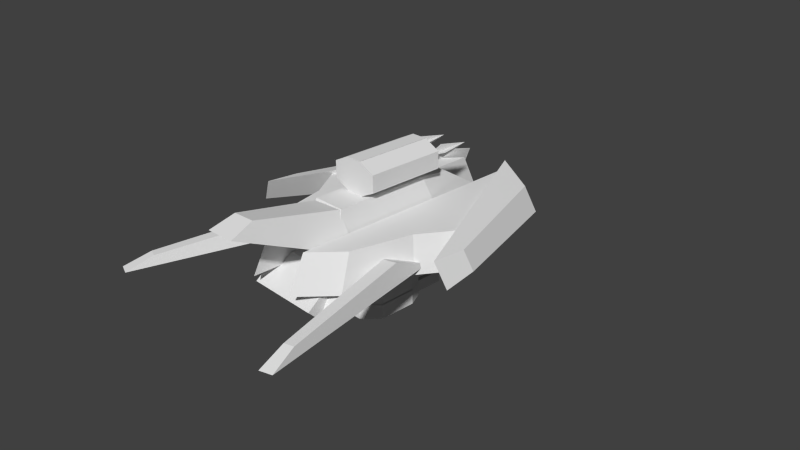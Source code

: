 # Source: demr.blend  (saved by Blender 2.63.0; exported with 4.5.12 LTS)
import bpy
from mathutils import Matrix  # noqa: F401  (used for matrix-valued properties, if any)

bpy.ops.wm.read_factory_settings(use_empty=True)
scene = bpy.context.scene
scene.name = 'Scene'

# ---- collections
col_collection_1 = bpy.data.collections.new('Collection 1'); scene.collection.children.link(col_collection_1)
col_collection_2 = bpy.data.collections.new('Collection 2'); scene.collection.children.link(col_collection_2)
col_collection_3 = bpy.data.collections.new('Collection 3'); scene.collection.children.link(col_collection_3)
col_collection_4 = bpy.data.collections.new('Collection 4'); scene.collection.children.link(col_collection_4)
col_collection_5 = bpy.data.collections.new('Collection 5'); scene.collection.children.link(col_collection_5)
col_collection_6 = bpy.data.collections.new('Collection 6'); scene.collection.children.link(col_collection_6)
col_collection_11 = bpy.data.collections.new('Collection 11'); scene.collection.children.link(col_collection_11)
col_collection_13 = bpy.data.collections.new('Collection 13'); scene.collection.children.link(col_collection_13)

# ---- world
world_world = bpy.data.worlds.new('World'); scene.world = world_world
world_world.color = (0.05088, 0.05088, 0.05088)
world_world.use_sun_shadow = False
world_world.sun_shadow_jitter_overblur = 0.0
world_world.cycles.sampling_method = 'MANUAL'
world_world.cycles.sample_map_resolution = 256

# ---- cameras
cam_camera = bpy.data.cameras.new('Camera')
cam_camera.clip_end = 100.0
cam_camera.lens = 35.0
cam_camera.sensor_width = 32.0
cam_camera.sensor_height = 18.0
cam_camera.ortho_scale = 7.314
cam_camera.dof.focus_distance = 0.0
cam_camera.dof.aperture_fstop = 128.0

# ---- meshes
me_g2_003 = bpy.data.meshes.new('g2.003')
me_g2_003.from_pydata([(-12.84, 2.748, -44.84), (-21.75, 6.676, -38.2), (-33.61, 8.12, -0.7625), (-34.29, 7.255, 8.582), (-31.05, 13.74, 9.532), (-6.483, 15.48, -42.98), (-31.13, 13.08, -0.03661), (-18.45, 13.29, -37.23)], [], [(7, 6, 4, 5), (0, 3, 2, 1), (2, 3, 4, 6), (6, 7, 1, 2), (7, 5, 0, 1), (3, 0, 5, 4)])
_uv = me_g2_003.uv_layers.new(name='UVMap')
_uv.uv.foreach_set('vector', [0.1271, 0.0907, 0.1324, 0.3552, 0.1762, 0.4131, 0.187, 0.02276, 0.00574, -0.003443, 0.00406, 0.5789, 0.08825, 0.3517, 0.07209, 0.09516, 0.09161, 0.3601, 0.09503, 0.4249, 0.1455, 0.423, 0.1301, 0.3586, 0.1301, 0.3586, 0.1267, 0.08735, 0.07526, 0.08928, 0.09161, 0.3601, 0.1267, 0.08735, 0.1685, 0.004413, 0.06946, 0.008131, 0.07526, 0.08928, 0.5123, 0.694, 0.5481, 0.4056, 0.4762, 0.3981, 0.4741, 0.6901])
me_g2_003.use_remesh_preserve_volume = False
me_g2_003.use_remesh_preserve_attributes = False
me_g2_003.use_mirror_vertex_groups = False
me_g2_003.update()
me_g2 = bpy.data.meshes.new('g2')
me_g2.from_pydata([(12.84, 2.748, -44.84), (21.75, 6.676, -38.2), (33.61, 8.12, -0.7625), (34.29, 7.255, 8.582), (31.05, 13.74, 9.532), (6.483, 15.48, -42.98), (31.13, 13.08, -0.03661), (18.45, 13.29, -37.23)], [], [(7, 5, 4, 6), (0, 1, 2, 3), (2, 6, 4, 3), (6, 2, 1, 7), (7, 1, 0, 5), (3, 4, 5, 0)])
_uv = me_g2.uv_layers.new(name='UVMap')
_uv.uv.foreach_set('vector', [0.1271, 0.0907, 0.187, 0.02276, 0.1762, 0.4131, 0.1324, 0.3552, 0.00574, -0.003443, 0.07209, 0.09516, 0.08825, 0.3517, 0.00406, 0.5789, 0.09161, 0.3601, 0.1301, 0.3586, 0.1455, 0.423, 0.09503, 0.4249, 0.1301, 0.3586, 0.09161, 0.3601, 0.07526, 0.08928, 0.1267, 0.08735, 0.1267, 0.08735, 0.07526, 0.08928, 0.06946, 0.008131, 0.1685, 0.004413, 0.5123, 0.694, 0.4741, 0.6901, 0.4762, 0.3981, 0.5481, 0.4056])
me_g2.use_remesh_preserve_volume = False
me_g2.use_remesh_preserve_attributes = False
me_g2.use_mirror_vertex_groups = False
me_g2.update()
me_flare2 = bpy.data.meshes.new('flare2')
me_flare2.from_pydata([(3.743, 23.76, -15.8), (5.505, 23.76, -20.34), (3.746, 23.76, -15.81), (2.016, 23.76, -20.3), (3.76, 23.76, -29.49), (3.756, 21.65, -20.61), (3.757, 25.63, -20.48)], [], [(1, 4, 3), (1, 3, 2), (2, 4, 5), (4, 2, 6)])
_uv = me_flare2.uv_layers.new(name='UVMap')
_uv.uv.foreach_set('vector', [0.0, 0.0, 0.0, 0.0, 0.0, 0.0, 0.0, 0.0, 0.0, 0.0, 0.0, 0.0, 0.0, 0.0, 0.0, 0.0, 0.0, 0.0, 0.0, 0.0, 0.0, 0.0, 0.0, 0.0])
me_flare2.use_remesh_preserve_volume = False
me_flare2.use_remesh_preserve_attributes = False
me_flare2.use_mirror_vertex_groups = False
me_flare2.update()
me_flare1 = bpy.data.meshes.new('flare1')
me_flare1.from_pydata([(-5.505, 23.82, -20.34), (-3.76, 23.82, -29.49), (-2.016, 23.82, -20.3), (-3.746, 23.82, -15.81), (-3.756, 21.71, -20.61), (-3.757, 25.69, -20.48), (-3.743, 23.82, -15.8)], [], [(0, 3, 2), (0, 2, 1), (3, 4, 1), (1, 5, 3)])
_uv = me_flare1.uv_layers.new(name='UVMap')
_uv.uv.foreach_set('vector', [0.0, 0.0, 0.0, 0.0, 0.0, 0.0, 0.0, 0.0, 0.0, 0.0, 0.0, 0.0, 0.0, 0.0, 0.0, 0.0, 0.0, 0.0, 0.0, 0.0, 0.0, 0.0, 0.0, 0.0])
me_flare1.use_remesh_preserve_volume = False
me_flare1.use_remesh_preserve_attributes = False
me_flare1.use_mirror_vertex_groups = False
me_flare1.update()
me_landgun = bpy.data.meshes.new('landgun')
me_landgun.from_pydata([(9.827, -0.69, 28.98), (-10.78, -0.69, 28.98), (9.827, -3.91, 25.76), (9.827, 2.53, -41.86), (9.827, -3.91, -25.76), (14.98, 2.53, -20.61), (-10.78, 5.75, -28.98), (9.827, 5.75, -28.98), (-10.78, 2.53, -41.86), (14.98, 2.53, 20.61), (9.827, 5.75, 20.61), (-10.78, -3.91, 25.76), (-10.78, 5.75, 20.61), (-10.78, -3.91, -25.76), (-15.85, 2.53, -20.61), (-15.85, 2.53, 20.61)], [], [(11, 2, 0, 1), (10, 7, 6, 12), (4, 13, 8, 3), (4, 2, 11, 13), (1, 0, 10, 12), (9, 5, 7, 10), (5, 9, 2, 4), (5, 4, 3), (5, 3, 7), (2, 9, 10, 0), (3, 8, 6, 7), (15, 12, 6, 14), (14, 13, 11, 15), (14, 8, 13), (14, 6, 8), (11, 1, 12, 15)])
_uv = me_landgun.uv_layers.new(name='UVMap')
_uv.uv.foreach_set('vector', [0.8782, 0.1502, 0.8782, 0.276, 0.8504, 0.276, 0.8504, 0.1502, 0.7859, 0.276, 0.4832, 0.276, 0.4832, 0.1502, 0.7859, 0.1502, 0.2962, 0.276, 0.2962, 0.1502, 0.4021, 0.1502, 0.4021, 0.276, 0.4838, 0.1502, 0.7843, 0.1502, 0.7843, 0.2762, 0.4838, 0.2762, 0.8504, 0.1502, 0.8504, 0.276, 0.7859, 0.276, 0.7859, 0.1502, 0.5225, 0.9933, 0.5225, 0.6184, 0.5778, 0.5423, 0.5778, 0.9933, 0.6051, 0.2829, 0.2873, 0.28, 0.247, 0.3432, 0.6442, 0.3468, 0.6051, 0.2829, 0.6442, 0.3468, 0.7719, 0.3072, 0.5225, 0.6184, 0.5593, 0.423, 0.5778, 0.5423, 0.247, 0.3432, 0.2873, 0.28, 0.2534, 0.2477, 0.2193, 0.3216, 0.4021, 0.276, 0.4021, 0.1502, 0.4832, 0.1502, 0.4832, 0.276, 0.5225, 0.9933, 0.5778, 0.9933, 0.5778, 0.5423, 0.5225, 0.6184, 0.6051, 0.2829, 0.6442, 0.3468, 0.247, 0.3432, 0.2873, 0.28, 0.6051, 0.2829, 0.7719, 0.3072, 0.6442, 0.3468, 0.5225, 0.6184, 0.5778, 0.5423, 0.5593, 0.423, 0.247, 0.3432, 0.2193, 0.3216, 0.2534, 0.2477, 0.2873, 0.28])
me_landgun.use_remesh_preserve_volume = False
me_landgun.use_remesh_preserve_attributes = False
me_landgun.use_mirror_vertex_groups = False
me_landgun.update()
me_f3 = bpy.data.meshes.new('f3')
me_f3.from_pydata([(8.177, 7.443, 12.05), (4.391, 18.89, 14.21), (2.506, 23.19, 36.91), (3.187, 20.7, 43.2), (-5.595, 20.22, 43.24), (-9.068, 6.485, 12.11), (-4.204, 22.82, 36.94), (-4.567, 18.39, 14.24)], [], [(7, 6, 2, 1), (7, 5, 4, 6), (2, 6, 4, 3), (0, 1, 2, 3), (3, 4, 5, 0), (7, 1, 0, 5)])
_uv = me_f3.uv_layers.new(name='UVMap')
_uv.uv.foreach_set('vector', [0.07951, 0.9174, 0.2313, 0.9208, 0.2313, 0.965, 0.07951, 0.9763, 0.2322, 0.9192, 0.2628, 0.8413, 0.0462, 0.8887, 0.08228, 0.9157, 0.2313, 0.965, 0.2313, 0.9208, 0.2758, 0.9106, 0.2758, 0.9684, 0.2631, 0.8427, 0.2337, 0.9182, 0.08395, 0.9158, 0.04751, 0.8898, 0.187, 0.8041, 0.187, 0.8505, 0.007749, 0.8723, 0.007749, 0.7811, 0.07951, 0.9174, 0.07951, 0.9763, 0.001839, 0.997, 0.001839, 0.8836])
me_f3.use_remesh_preserve_volume = False
me_f3.use_remesh_preserve_attributes = False
me_f3.use_mirror_vertex_groups = False
me_f3.update()
me_f2_002 = bpy.data.meshes.new('f2.002')
me_f2_002.from_pydata([(-19.33, 4.805, -0.641), (-20.62, 9.886, 11.16), (-28.44, 7.54, 46.44), (-30.42, 5.119, 53.4), (-27.19, 5.119, 54.45), (-12.98, 4.805, 1.423), (-25.97, 7.54, 47.24), (-17.32, 9.886, 12.23)], [], [(2, 3, 4, 6), (7, 6, 4, 5), (7, 5, 0, 1), (0, 3, 2, 1), (3, 0, 5, 4), (1, 2, 6, 7)])
_uv = me_f2_002.uv_layers.new(name='UVMap')
_uv.uv.foreach_set('vector', [0.8333, 0.01122, 0.9872, 0.001483, 0.994, 0.06985, 0.8385, 0.06346, 0.3923, 0.8647, 0.3912, 0.4941, 0.3326, 0.4214, 0.3326, 0.9977, 0.4368, 0.06849, 0.247, 0.102, 0.2356, 0.001483, 0.4308, 0.01626, 0.4707, 0.9977, 0.4707, 0.4186, 0.3923, 0.6334, 0.4109, 0.8727, 0.8694, 0.08035, 0.3635, 0.08016, 0.3708, 0.1458, 0.8729, 0.1458, 0.4308, 0.01626, 0.8333, 0.01122, 0.8385, 0.06346, 0.4368, 0.06849])
me_f2_002.use_remesh_preserve_volume = False
me_f2_002.use_remesh_preserve_attributes = False
me_f2_002.use_mirror_vertex_groups = False
me_f2_002.update()
me_f2 = bpy.data.meshes.new('f2')
me_f2.from_pydata([(19.33, 4.805, -0.641), (20.62, 9.886, 11.16), (28.44, 7.54, 46.44), (30.42, 5.119, 53.4), (27.19, 5.119, 54.45), (12.98, 4.805, 1.423), (25.97, 7.54, 47.24), (17.32, 9.886, 12.23)], [], [(2, 6, 4, 3), (7, 5, 4, 6), (7, 1, 0, 5), (0, 1, 2, 3), (3, 4, 5, 0), (1, 7, 6, 2)])
_uv = me_f2.uv_layers.new(name='UVMap')
_uv.uv.foreach_set('vector', [0.8333, 0.01122, 0.8385, 0.06346, 0.994, 0.06985, 0.9872, 0.001483, 0.3923, 0.8647, 0.3326, 0.9977, 0.3326, 0.4214, 0.3912, 0.4941, 0.4368, 0.06849, 0.4308, 0.01626, 0.2356, 0.001483, 0.247, 0.102, 0.4707, 0.9977, 0.4109, 0.8727, 0.3923, 0.6334, 0.4707, 0.4186, 0.8694, 0.08035, 0.8729, 0.1458, 0.3708, 0.1458, 0.3635, 0.08016, 0.4308, 0.01626, 0.4368, 0.06849, 0.8385, 0.06346, 0.8333, 0.01122])
me_f2.use_remesh_preserve_volume = False
me_f2.use_remesh_preserve_attributes = False
me_f2.use_mirror_vertex_groups = False
me_f2.update()
me_gun = bpy.data.meshes.new('gun')
me_gun.from_pydata([(6.821, 25.68, 5.555), (2.311, 18.75, 5.555), (6.821, 20.98, 5.555), (6.821, 25.68, -16.47), (2.293, 27.92, -16.47), (-6.773, 25.68, -16.47), (-6.773, 25.68, 5.555), (-2.263, 27.92, 5.555), (-2.263, 27.92, -16.47), (2.293, 27.92, 5.555), (2.311, 27.9, -16.47), (-2.244, 18.75, 5.555), (2.293, 18.77, -16.47), (-2.263, 18.77, -16.47), (2.293, 18.77, 5.555), (6.821, 20.98, -16.47), (2.311, 18.75, -16.47), (-6.773, 20.98, 5.555), (-2.263, 18.77, 5.555), (-6.773, 20.98, -16.47), (-2.244, 18.75, -16.47), (2.311, 27.9, 5.555)], [], [(17, 6, 5, 19), (15, 2, 1, 16), (8, 7, 9, 4), (16, 1, 11, 20), (2, 17, 18, 14), (17, 2, 0, 6), (0, 2, 15, 3), (9, 7, 6, 0), (21, 0, 3, 10), (18, 17, 19, 13), (5, 6, 7, 8), (3, 5, 8, 4), (5, 3, 15, 19), (12, 13, 19, 15)])
_uv = me_gun.uv_layers.new(name='UVMap')
_uv.uv.foreach_set('vector', [0.1131, 0.7713, 0.07651, 0.7713, 0.07651, 0.5998, 0.1131, 0.5998, 0.07651, 0.5998, 0.07651, 0.7713, 0.03731, 0.7713, 0.03731, 0.5998, 0.03731, 0.5998, 0.03731, 0.7713, 0.001833, 0.7713, 0.001833, 0.5998, 0.03731, 0.5998, 0.03731, 0.7713, 0.001833, 0.7713, 0.001833, 0.5998, 0.9081, 0.08286, 0.9081, 0.2383, 0.8828, 0.1867, 0.8828, 0.1346, 0.9081, 0.2383, 0.9081, 0.08286, 0.9619, 0.08286, 0.9619, 0.2383, 0.1131, 0.7713, 0.07651, 0.7713, 0.07651, 0.5998, 0.1131, 0.5998, 0.9874, 0.1346, 0.9874, 0.1867, 0.9619, 0.2383, 0.9619, 0.08286, 0.1523, 0.7713, 0.1131, 0.7713, 0.1131, 0.5998, 0.1523, 0.5998, 0.1523, 0.7713, 0.1131, 0.7713, 0.1131, 0.5998, 0.1523, 0.5998, 0.07651, 0.5998, 0.07651, 0.7713, 0.03731, 0.7713, 0.03731, 0.5998, 0.9619, 0.08286, 0.9619, 0.2383, 0.9874, 0.1867, 0.9874, 0.1346, 0.9619, 0.2383, 0.9619, 0.08286, 0.9081, 0.08286, 0.9081, 0.2383, 0.8828, 0.1346, 0.8828, 0.1867, 0.9081, 0.2383, 0.9081, 0.08286])
me_gun.use_remesh_preserve_volume = False
me_gun.use_remesh_preserve_attributes = False
me_gun.use_mirror_vertex_groups = False
me_gun.update()
me_chassis = bpy.data.meshes.new('chassis')
me_chassis.from_pydata([(-8.247, 23.28, 10.72), (-4.647, 18.89, 13.93), (-4.647, 18.89, 5.092), (8.247, 23.28, 10.72), (4.647, 18.89, 5.092), (-2.656, 9.649, -35.22), (4.647, 18.89, -13.13), (-6.639, 9.649, -16.34), (6.639, 9.649, -16.34), (-6.639, 9.649, 17.0), (4.647, 18.89, 13.78), (6.639, 13.17, 26.97), (6.639, 13.17, -40.89), (6.639, 3.356, -45.52), (6.639, 3.356, 31.6), (19.49, 13.17, -26.04), (21.24, 3.356, -28.65), (6.639, 13.17, -6.958), (24.17, 13.17, -6.958), (26.56, 3.356, -6.958), (6.639, 13.17, 2.939), (17.74, 13.17, 2.939), (19.25, 3.356, 4.289), (13.65, 13.17, 19.2), (14.61, 3.356, 22.77), (-4.647, 18.89, -13.13), (-2.988, 17.28, -23.17), (2.988, 17.28, -23.17), (2.656, 9.649, -35.22), (4.647, 18.89, 13.93), (8.653, 23.81, 16.34), (-8.653, 23.81, 16.34), (6.639, 9.649, 17.0), (-4.647, 18.89, 13.78), (-6.639, 13.17, 26.97), (-6.639, 13.17, -40.89), (-6.639, 3.356, -45.52), (-19.49, 13.17, -26.04), (-21.24, 3.356, -28.65), (-6.639, 13.17, -6.958), (-24.17, 13.17, -6.958), (-26.56, 3.356, -6.958), (-6.639, 13.17, 2.939), (-17.74, 13.17, 2.939), (-19.25, 3.356, 4.289), (-13.65, 13.17, 19.2), (7.311, 3.169, -44.32), (7.311, 3.169, -6.318), (7.311, 3.169, 4.767), (-7.311, 3.169, 31.69), (-7.311, 3.169, -44.32), (-7.311, 3.169, -6.318), (-7.311, 3.169, 4.767), (-15.03, 3.169, 22.98)], [], [(26, 5, 7, 25), (28, 5, 26, 27), (27, 6, 8, 28), (33, 9, 32, 10), (18, 19, 16, 15), (11, 12, 13, 14), (21, 22, 19, 18), (17, 18, 15, 12), (23, 24, 22, 21), (17, 20, 21, 18), (14, 24, 23, 11), (20, 11, 23, 21), (8, 6, 10, 32), (10, 6, 25, 33), (25, 6, 27, 26), (37, 35, 36, 38), (42, 43, 45, 34), (39, 40, 43, 42), (39, 35, 37, 40), (43, 40, 41, 44), (40, 37, 38, 41), (15, 16, 13, 12), (7, 9, 33, 25), (49, 34, 45, 53), (45, 43, 44, 53), (34, 49, 36, 35), (47, 46, 16, 19), (47, 19, 22, 48), (48, 22, 24, 14), (52, 49, 53, 44), (51, 52, 44, 41), (51, 41, 38, 50), (28, 8, 7, 5), (9, 7, 8, 32)])
_uv = me_chassis.uv_layers.new(name='UVMap')
_uv.uv.foreach_set('vector', [0.6469, 0.7066, 0.5969, 0.6229, 0.5902, 0.7545, 0.6548, 0.7765, 0.8542, 0.6029, 0.8799, 0.5252, 0.8471, 0.5152, 0.8251, 0.594, 0.6469, 0.7066, 0.6548, 0.7765, 0.5902, 0.7545, 0.5969, 0.6229, 0.8999, 0.3089, 0.9509, 0.3244, 0.9782, 0.274, 0.9053, 0.2519, 0.8229, 0.6457, 0.745, 0.6459, 0.7544, 0.4739, 0.8312, 0.4944, 0.6626, 0.9489, 0.6626, 0.409, 0.7407, 0.3722, 0.7407, 0.9857, 0.8348, 0.736, 0.7585, 0.7484, 0.745, 0.6459, 0.8229, 0.6457, 0.9908, 0.6917, 0.8373, 0.6917, 0.8783, 0.5246, 0.9908, 0.3947, 0.8435, 0.8649, 0.7684, 0.8949, 0.7585, 0.7484, 0.8348, 0.736, 0.9908, 0.6917, 0.9908, 0.7783, 0.8936, 0.7783, 0.8373, 0.6917, 0.7855, 0.9851, 0.7684, 0.8949, 0.8435, 0.8649, 0.8585, 0.9442, 0.9908, 0.7783, 0.9908, 0.9887, 0.9294, 0.9206, 0.8936, 0.7783, 0.5902, 0.7545, 0.6548, 0.7765, 0.6548, 0.9603, 0.5902, 0.9822, 0.9509, 0.3244, 0.8999, 0.3089, 0.855, 0.4566, 0.906, 0.4721, 0.855, 0.4566, 0.8471, 0.5152, 0.8799, 0.5252, 0.906, 0.4721, 0.8309, 0.4952, 0.8595, 0.3465, 0.7868, 0.3051, 0.7543, 0.4741, 0.9908, 0.7783, 0.8936, 0.7783, 0.9294, 0.9206, 0.9908, 0.9887, 0.9908, 0.6917, 0.8373, 0.6917, 0.8936, 0.7783, 0.9908, 0.7783, 0.9908, 0.6917, 0.9908, 0.3947, 0.8783, 0.5246, 0.8373, 0.6917, 0.8348, 0.736, 0.8229, 0.6457, 0.745, 0.6459, 0.7585, 0.7484, 0.8229, 0.6457, 0.8312, 0.4944, 0.7544, 0.4739, 0.745, 0.6459, 0.8309, 0.4952, 0.7543, 0.4741, 0.7868, 0.3051, 0.8595, 0.3465, 0.5902, 0.7545, 0.5902, 0.9822, 0.6548, 0.9603, 0.6548, 0.7765, 0.7855, 0.9851, 0.8585, 0.9442, 0.8435, 0.8649, 0.7684, 0.8949, 0.8435, 0.8649, 0.8348, 0.736, 0.7585, 0.7484, 0.7684, 0.8949, 0.6626, 0.9489, 0.7407, 0.9857, 0.7407, 0.3722, 0.6626, 0.409, 0.9908, 0.6917, 0.9908, 0.3947, 0.8783, 0.5246, 0.8373, 0.6917, 0.9908, 0.6917, 0.8373, 0.6917, 0.8936, 0.7783, 0.9908, 0.7783, 0.9908, 0.7783, 0.8936, 0.7783, 0.9294, 0.9206, 0.9908, 0.9887, 0.9908, 0.7783, 0.9908, 0.9887, 0.9294, 0.9206, 0.8936, 0.7783, 0.9908, 0.6917, 0.9908, 0.7783, 0.8936, 0.7783, 0.8373, 0.6917, 0.9908, 0.6917, 0.8373, 0.6917, 0.8783, 0.5246, 0.9908, 0.3947, 0.1954, 0.8244, 0.1785, 0.7445, 0.2347, 0.7445, 0.2179, 0.8244, 0.2347, 0.6034, 0.2347, 0.7445, 0.1785, 0.7445, 0.1785, 0.6034])
me_chassis.use_remesh_preserve_volume = False
me_chassis.use_remesh_preserve_attributes = False
me_chassis.use_mirror_vertex_groups = False
me_chassis.update()
me_turret_001 = bpy.data.meshes.new('turret.001')
me_turret_001.from_pydata([(-8.834, -8.013, -8.357), (-8.834, -12.29, -8.357), (7.879, -8.013, -8.357), (9.969, -8.013, -4.178), (9.969, -8.013, 6.267), (5.79, -8.013, 10.45), (5.79, -12.29, 10.45), (-10.92, -8.013, -4.178), (9.969, -12.29, -4.178), (9.969, -12.29, 6.267), (-10.92, -12.29, 6.267), (-10.92, -12.29, -4.178), (7.879, -12.29, -8.357), (-6.745, -12.29, 10.45), (-6.745, -8.013, 10.45), (-10.92, -8.013, 6.267)], [], [(14, 13, 6, 5), (12, 1, 0, 2), (1, 12, 8, 11), (0, 1, 11, 7), (2, 3, 8, 12), (4, 9, 8, 3), (6, 9, 4, 5), (10, 9, 6, 13), (15, 7, 11, 10), (11, 8, 9, 10), (13, 14, 15, 10), (0, 7, 3, 2), (15, 14, 5, 4), (7, 15, 4, 3)])
_uv = me_turret_001.uv_layers.new(name='UVMap')
_uv.uv.foreach_set('vector', [0.2339, 0.3921, 0.2339, 0.3551, 0.3426, 0.3551, 0.3426, 0.3921, 0.5249, 0.3551, 0.6698, 0.3551, 0.6698, 0.3921, 0.5249, 0.3921, 0.07101, 0.4358, 0.2102, 0.4358, 0.2276, 0.4706, 0.05361, 0.4706, 0.5249, 0.3921, 0.5249, 0.3551, 0.4844, 0.3551, 0.4844, 0.3921, 0.5249, 0.3921, 0.4844, 0.3921, 0.4844, 0.3551, 0.5249, 0.3551, 0.3939, 0.3921, 0.3939, 0.3551, 0.4844, 0.3551, 0.4844, 0.3921, 0.3426, 0.3551, 0.3939, 0.3551, 0.3939, 0.3921, 0.3426, 0.3921, 0.05361, 0.5576, 0.2276, 0.5576, 0.1928, 0.5924, 0.08842, 0.5924, 0.3939, 0.3921, 0.4844, 0.3921, 0.4844, 0.3551, 0.3939, 0.3551, 0.05361, 0.4706, 0.2276, 0.4706, 0.2276, 0.5576, 0.05361, 0.5576, 0.3426, 0.3551, 0.3426, 0.3921, 0.3939, 0.3921, 0.3939, 0.3551, 0.07101, 0.4358, 0.05361, 0.4706, 0.2276, 0.4706, 0.2102, 0.4358, 0.05361, 0.5576, 0.08842, 0.5924, 0.1928, 0.5924, 0.2276, 0.5576, 0.05361, 0.4706, 0.05361, 0.5576, 0.2276, 0.5576, 0.2276, 0.4706])
me_turret_001.use_remesh_preserve_volume = False
me_turret_001.use_remesh_preserve_attributes = False
me_turret_001.use_mirror_vertex_groups = False
me_turret_001.update()
me_turret = bpy.data.meshes.new('turret')
me_turret.from_pydata([(-8.834, -3.91, -8.357), (-8.834, -8.186, -8.357), (7.879, -3.91, -8.357), (9.969, -3.91, -4.178), (9.969, -3.91, 6.267), (5.79, -3.91, 10.45), (5.79, -8.186, 10.45), (-10.92, -3.91, -4.178), (9.969, -8.186, -4.178), (9.969, -8.186, 6.267), (-10.92, -8.186, 6.267), (-10.92, -8.186, -4.178), (7.879, -8.186, -8.357), (-6.745, -8.186, 10.45), (-6.745, -3.91, 10.45), (-10.92, -3.91, 6.267)], [], [(14, 13, 6, 5), (12, 1, 0, 2), (1, 12, 8, 11), (0, 1, 11, 7), (2, 3, 8, 12), (4, 9, 8, 3), (6, 9, 4, 5), (10, 9, 6, 13), (15, 7, 11, 10), (11, 8, 9, 10), (13, 14, 15, 10), (0, 7, 3, 2), (15, 14, 5, 4), (7, 15, 4, 3)])
_uv = me_turret.uv_layers.new(name='UVMap')
_uv.uv.foreach_set('vector', [0.2339, 0.3921, 0.2339, 0.3551, 0.3426, 0.3551, 0.3426, 0.3921, 0.5249, 0.3551, 0.6698, 0.3551, 0.6698, 0.3921, 0.5249, 0.3921, 0.07101, 0.4358, 0.2102, 0.4358, 0.2276, 0.4706, 0.05361, 0.4706, 0.5249, 0.3921, 0.5249, 0.3551, 0.4844, 0.3551, 0.4844, 0.3921, 0.5249, 0.3921, 0.4844, 0.3921, 0.4844, 0.3551, 0.5249, 0.3551, 0.3939, 0.3921, 0.3939, 0.3551, 0.4844, 0.3551, 0.4844, 0.3921, 0.3426, 0.3551, 0.3939, 0.3551, 0.3939, 0.3921, 0.3426, 0.3921, 0.05361, 0.5576, 0.2276, 0.5576, 0.1928, 0.5924, 0.08842, 0.5924, 0.3939, 0.3921, 0.4844, 0.3921, 0.4844, 0.3551, 0.3939, 0.3551, 0.05361, 0.4706, 0.2276, 0.4706, 0.2276, 0.5576, 0.05361, 0.5576, 0.3426, 0.3551, 0.3426, 0.3921, 0.3939, 0.3921, 0.3939, 0.3551, 0.07101, 0.4358, 0.05361, 0.4706, 0.2276, 0.4706, 0.2102, 0.4358, 0.05361, 0.5576, 0.08842, 0.5924, 0.1928, 0.5924, 0.2276, 0.5576, 0.05361, 0.4706, 0.05361, 0.5576, 0.2276, 0.5576, 0.2276, 0.4706])
me_turret.use_remesh_preserve_volume = False
me_turret.use_remesh_preserve_attributes = False
me_turret.use_mirror_vertex_groups = False
me_turret.update()
me_barrel3_007 = bpy.data.meshes.new('barrel3.007')
me_barrel3_007.from_pydata([(7.632, -7.289, 0.2602), (7.632, -4.159, 0.2602), (3.006, -7.289, 0.2602), (6.291, -4.948, -15.94), (6.291, -4.948, -25.62), (4.347, -4.948, -25.62), (4.347, -4.948, -15.94), (6.291, -6.263, -15.94), (4.347, -6.263, -15.94), (4.347, -6.263, -25.62), (6.291, -6.263, -25.62), (7.632, -4.159, -16.32), (3.006, -4.159, -16.32), (3.006, -4.159, 0.2602), (3.006, -7.289, -16.32), (7.632, -7.289, -16.32)], [], [(11, 1, 0, 15), (13, 2, 0, 1), (2, 14, 15, 0), (1, 11, 12, 13), (14, 2, 13, 12), (4, 3, 7, 10), (4, 10, 9, 5), (6, 8, 7), (6, 7, 3), (3, 4, 5, 6), (8, 9, 10, 7), (11, 15, 14, 12), (9, 8, 6, 5)])
_uv = me_barrel3_007.uv_layers.new(name='UVMap')
_uv.uv.foreach_set('vector', [0.2769, 0.6298, 0.2769, 0.7853, 0.2475, 0.7853, 0.2475, 0.6298, 0.3212, 0.7848, 0.3212, 0.8139, 0.2781, 0.8139, 0.2781, 0.7848, 0.2781, 0.7848, 0.2781, 0.6303, 0.3212, 0.6303, 0.3212, 0.7848, 0.2781, 0.7848, 0.2781, 0.6303, 0.3212, 0.6303, 0.3212, 0.7848, 0.2769, 0.6298, 0.2769, 0.7853, 0.2475, 0.7853, 0.2475, 0.6298, 0.249, 0.791, 0.2676, 0.791, 0.2676, 0.8096, 0.249, 0.8096, 0.249, 0.791, 0.2676, 0.791, 0.2676, 0.8096, 0.249, 0.8096, 0.0, 0.0, 0.0, 0.0, 0.0, 0.0, 0.0, 0.0, 0.0, 0.0, 0.0, 0.0, 0.249, 0.791, 0.2676, 0.791, 0.2676, 0.8096, 0.249, 0.8096, 0.249, 0.791, 0.2676, 0.791, 0.2676, 0.8096, 0.249, 0.8096, 0.2781, 0.6303, 0.2781, 0.6011, 0.3212, 0.6011, 0.3212, 0.6303, 0.249, 0.791, 0.2676, 0.791, 0.2676, 0.8096, 0.249, 0.8096])
me_barrel3_007.use_remesh_preserve_volume = False
me_barrel3_007.use_remesh_preserve_attributes = False
me_barrel3_007.use_mirror_vertex_groups = False
me_barrel3_007.update()
me_barrel3_006 = bpy.data.meshes.new('barrel3.006')
me_barrel3_006.from_pydata([(7.632, -7.289, 0.2602), (7.632, -4.159, 0.2602), (3.006, -7.289, 0.2602), (6.291, -4.948, -15.94), (6.291, -4.948, -25.62), (4.347, -4.948, -25.62), (4.347, -4.948, -15.94), (6.291, -6.263, -15.94), (4.347, -6.263, -15.94), (4.347, -6.263, -25.62), (6.291, -6.263, -25.62), (7.632, -4.159, -16.32), (3.006, -4.159, -16.32), (3.006, -4.159, 0.2602), (3.006, -7.289, -16.32), (7.632, -7.289, -16.32)], [], [(11, 1, 0, 15), (13, 2, 0, 1), (2, 14, 15, 0), (1, 11, 12, 13), (14, 2, 13, 12), (4, 3, 7, 10), (4, 10, 9, 5), (6, 8, 7), (6, 7, 3), (3, 4, 5, 6), (8, 9, 10, 7), (11, 15, 14, 12), (9, 8, 6, 5)])
_uv = me_barrel3_006.uv_layers.new(name='UVMap')
_uv.uv.foreach_set('vector', [0.2769, 0.6298, 0.2769, 0.7853, 0.2475, 0.7853, 0.2475, 0.6298, 0.3212, 0.7848, 0.3212, 0.8139, 0.2781, 0.8139, 0.2781, 0.7848, 0.2781, 0.7848, 0.2781, 0.6303, 0.3212, 0.6303, 0.3212, 0.7848, 0.2781, 0.7848, 0.2781, 0.6303, 0.3212, 0.6303, 0.3212, 0.7848, 0.2769, 0.6298, 0.2769, 0.7853, 0.2475, 0.7853, 0.2475, 0.6298, 0.249, 0.791, 0.2676, 0.791, 0.2676, 0.8096, 0.249, 0.8096, 0.249, 0.791, 0.2676, 0.791, 0.2676, 0.8096, 0.249, 0.8096, 0.0, 0.0, 0.0, 0.0, 0.0, 0.0, 0.0, 0.0, 0.0, 0.0, 0.0, 0.0, 0.249, 0.791, 0.2676, 0.791, 0.2676, 0.8096, 0.249, 0.8096, 0.249, 0.791, 0.2676, 0.791, 0.2676, 0.8096, 0.249, 0.8096, 0.2781, 0.6303, 0.2781, 0.6011, 0.3212, 0.6011, 0.3212, 0.6303, 0.249, 0.791, 0.2676, 0.791, 0.2676, 0.8096, 0.249, 0.8096])
me_barrel3_006.use_remesh_preserve_volume = False
me_barrel3_006.use_remesh_preserve_attributes = False
me_barrel3_006.use_mirror_vertex_groups = False
me_barrel3_006.update()
me_barrel3_005 = bpy.data.meshes.new('barrel3.005')
me_barrel3_005.from_pydata([(7.632, -7.289, 0.2602), (7.632, -4.159, 0.2602), (3.006, -7.289, 0.2602), (6.291, -4.948, -15.94), (6.291, -4.948, -25.62), (4.347, -4.948, -25.62), (4.347, -4.948, -15.94), (6.291, -6.263, -15.94), (4.347, -6.263, -15.94), (4.347, -6.263, -25.62), (6.291, -6.263, -25.62), (7.632, -4.159, -16.32), (3.006, -4.159, -16.32), (3.006, -4.159, 0.2602), (3.006, -7.289, -16.32), (7.632, -7.289, -16.32)], [], [(11, 1, 0, 15), (13, 2, 0, 1), (2, 14, 15, 0), (1, 11, 12, 13), (14, 2, 13, 12), (4, 3, 7, 10), (4, 10, 9, 5), (6, 8, 7), (6, 7, 3), (3, 4, 5, 6), (8, 9, 10, 7), (11, 15, 14, 12), (9, 8, 6, 5)])
_uv = me_barrel3_005.uv_layers.new(name='UVMap')
_uv.uv.foreach_set('vector', [0.2769, 0.6298, 0.2769, 0.7853, 0.2475, 0.7853, 0.2475, 0.6298, 0.3212, 0.7848, 0.3212, 0.8139, 0.2781, 0.8139, 0.2781, 0.7848, 0.2781, 0.7848, 0.2781, 0.6303, 0.3212, 0.6303, 0.3212, 0.7848, 0.2781, 0.7848, 0.2781, 0.6303, 0.3212, 0.6303, 0.3212, 0.7848, 0.2769, 0.6298, 0.2769, 0.7853, 0.2475, 0.7853, 0.2475, 0.6298, 0.249, 0.791, 0.2676, 0.791, 0.2676, 0.8096, 0.249, 0.8096, 0.249, 0.791, 0.2676, 0.791, 0.2676, 0.8096, 0.249, 0.8096, 0.0, 0.0, 0.0, 0.0, 0.0, 0.0, 0.0, 0.0, 0.0, 0.0, 0.0, 0.0, 0.249, 0.791, 0.2676, 0.791, 0.2676, 0.8096, 0.249, 0.8096, 0.249, 0.791, 0.2676, 0.791, 0.2676, 0.8096, 0.249, 0.8096, 0.2781, 0.6303, 0.2781, 0.6011, 0.3212, 0.6011, 0.3212, 0.6303, 0.249, 0.791, 0.2676, 0.791, 0.2676, 0.8096, 0.249, 0.8096])
me_barrel3_005.use_remesh_preserve_volume = False
me_barrel3_005.use_remesh_preserve_attributes = False
me_barrel3_005.use_mirror_vertex_groups = False
me_barrel3_005.update()
me_barrel3_004 = bpy.data.meshes.new('barrel3.004')
me_barrel3_004.from_pydata([(7.632, -7.289, 0.2602), (7.632, -4.159, 0.2602), (3.006, -7.289, 0.2602), (6.291, -4.948, -15.94), (6.291, -4.948, -25.62), (4.347, -4.948, -25.62), (4.347, -4.948, -15.94), (6.291, -6.263, -15.94), (4.347, -6.263, -15.94), (4.347, -6.263, -25.62), (6.291, -6.263, -25.62), (7.632, -4.159, -16.32), (3.006, -4.159, -16.32), (3.006, -4.159, 0.2602), (3.006, -7.289, -16.32), (7.632, -7.289, -16.32)], [], [(11, 1, 0, 15), (13, 2, 0, 1), (2, 14, 15, 0), (1, 11, 12, 13), (14, 2, 13, 12), (4, 3, 7, 10), (4, 10, 9, 5), (6, 8, 7), (6, 7, 3), (3, 4, 5, 6), (8, 9, 10, 7), (11, 15, 14, 12), (9, 8, 6, 5)])
_uv = me_barrel3_004.uv_layers.new(name='UVMap')
_uv.uv.foreach_set('vector', [0.2769, 0.6298, 0.2769, 0.7853, 0.2475, 0.7853, 0.2475, 0.6298, 0.3212, 0.7848, 0.3212, 0.8139, 0.2781, 0.8139, 0.2781, 0.7848, 0.2781, 0.7848, 0.2781, 0.6303, 0.3212, 0.6303, 0.3212, 0.7848, 0.2781, 0.7848, 0.2781, 0.6303, 0.3212, 0.6303, 0.3212, 0.7848, 0.2769, 0.6298, 0.2769, 0.7853, 0.2475, 0.7853, 0.2475, 0.6298, 0.249, 0.791, 0.2676, 0.791, 0.2676, 0.8096, 0.249, 0.8096, 0.249, 0.791, 0.2676, 0.791, 0.2676, 0.8096, 0.249, 0.8096, 0.0, 0.0, 0.0, 0.0, 0.0, 0.0, 0.0, 0.0, 0.0, 0.0, 0.0, 0.0, 0.249, 0.791, 0.2676, 0.791, 0.2676, 0.8096, 0.249, 0.8096, 0.249, 0.791, 0.2676, 0.791, 0.2676, 0.8096, 0.249, 0.8096, 0.2781, 0.6303, 0.2781, 0.6011, 0.3212, 0.6011, 0.3212, 0.6303, 0.249, 0.791, 0.2676, 0.791, 0.2676, 0.8096, 0.249, 0.8096])
me_barrel3_004.use_remesh_preserve_volume = False
me_barrel3_004.use_remesh_preserve_attributes = False
me_barrel3_004.use_mirror_vertex_groups = False
me_barrel3_004.update()
me_barrel3_003 = bpy.data.meshes.new('barrel3.003')
me_barrel3_003.from_pydata([(7.632, -7.289, 0.2602), (7.632, -4.159, 0.2602), (3.006, -7.289, 0.2602), (6.291, -4.948, -15.94), (6.291, -4.948, -25.62), (4.347, -4.948, -25.62), (4.347, -4.948, -15.94), (6.291, -6.263, -15.94), (4.347, -6.263, -15.94), (4.347, -6.263, -25.62), (6.291, -6.263, -25.62), (7.632, -4.159, -16.32), (3.006, -4.159, -16.32), (3.006, -4.159, 0.2602), (3.006, -7.289, -16.32), (7.632, -7.289, -16.32)], [], [(11, 1, 0, 15), (13, 2, 0, 1), (2, 14, 15, 0), (1, 11, 12, 13), (14, 2, 13, 12), (4, 3, 7, 10), (4, 10, 9, 5), (6, 8, 7), (6, 7, 3), (3, 4, 5, 6), (8, 9, 10, 7), (11, 15, 14, 12), (9, 8, 6, 5)])
_uv = me_barrel3_003.uv_layers.new(name='UVMap')
_uv.uv.foreach_set('vector', [0.2769, 0.6298, 0.2769, 0.7853, 0.2475, 0.7853, 0.2475, 0.6298, 0.3212, 0.7848, 0.3212, 0.8139, 0.2781, 0.8139, 0.2781, 0.7848, 0.2781, 0.7848, 0.2781, 0.6303, 0.3212, 0.6303, 0.3212, 0.7848, 0.2781, 0.7848, 0.2781, 0.6303, 0.3212, 0.6303, 0.3212, 0.7848, 0.2769, 0.6298, 0.2769, 0.7853, 0.2475, 0.7853, 0.2475, 0.6298, 0.249, 0.791, 0.2676, 0.791, 0.2676, 0.8096, 0.249, 0.8096, 0.249, 0.791, 0.2676, 0.791, 0.2676, 0.8096, 0.249, 0.8096, 0.0, 0.0, 0.0, 0.0, 0.0, 0.0, 0.0, 0.0, 0.0, 0.0, 0.0, 0.0, 0.249, 0.791, 0.2676, 0.791, 0.2676, 0.8096, 0.249, 0.8096, 0.249, 0.791, 0.2676, 0.791, 0.2676, 0.8096, 0.249, 0.8096, 0.2781, 0.6303, 0.2781, 0.6011, 0.3212, 0.6011, 0.3212, 0.6303, 0.249, 0.791, 0.2676, 0.791, 0.2676, 0.8096, 0.249, 0.8096])
me_barrel3_003.use_remesh_preserve_volume = False
me_barrel3_003.use_remesh_preserve_attributes = False
me_barrel3_003.use_mirror_vertex_groups = False
me_barrel3_003.update()
me_barrel3_002 = bpy.data.meshes.new('barrel3.002')
me_barrel3_002.from_pydata([(7.632, -7.289, 0.2602), (7.632, -4.159, 0.2602), (3.006, -7.289, 0.2602), (6.291, -4.948, -15.94), (6.291, -4.948, -25.62), (4.347, -4.948, -25.62), (4.347, -4.948, -15.94), (6.291, -6.263, -15.94), (4.347, -6.263, -15.94), (4.347, -6.263, -25.62), (6.291, -6.263, -25.62), (7.632, -4.159, -16.32), (3.006, -4.159, -16.32), (3.006, -4.159, 0.2602), (3.006, -7.289, -16.32), (7.632, -7.289, -16.32)], [], [(11, 1, 0, 15), (13, 2, 0, 1), (2, 14, 15, 0), (1, 11, 12, 13), (14, 2, 13, 12), (4, 3, 7, 10), (4, 10, 9, 5), (6, 8, 7), (6, 7, 3), (3, 4, 5, 6), (8, 9, 10, 7), (11, 15, 14, 12), (9, 8, 6, 5)])
_uv = me_barrel3_002.uv_layers.new(name='UVMap')
_uv.uv.foreach_set('vector', [0.2769, 0.6298, 0.2769, 0.7853, 0.2475, 0.7853, 0.2475, 0.6298, 0.3212, 0.7848, 0.3212, 0.8139, 0.2781, 0.8139, 0.2781, 0.7848, 0.2781, 0.7848, 0.2781, 0.6303, 0.3212, 0.6303, 0.3212, 0.7848, 0.2781, 0.7848, 0.2781, 0.6303, 0.3212, 0.6303, 0.3212, 0.7848, 0.2769, 0.6298, 0.2769, 0.7853, 0.2475, 0.7853, 0.2475, 0.6298, 0.249, 0.791, 0.2676, 0.791, 0.2676, 0.8096, 0.249, 0.8096, 0.249, 0.791, 0.2676, 0.791, 0.2676, 0.8096, 0.249, 0.8096, 0.0, 0.0, 0.0, 0.0, 0.0, 0.0, 0.0, 0.0, 0.0, 0.0, 0.0, 0.0, 0.249, 0.791, 0.2676, 0.791, 0.2676, 0.8096, 0.249, 0.8096, 0.249, 0.791, 0.2676, 0.791, 0.2676, 0.8096, 0.249, 0.8096, 0.2781, 0.6303, 0.2781, 0.6011, 0.3212, 0.6011, 0.3212, 0.6303, 0.249, 0.791, 0.2676, 0.791, 0.2676, 0.8096, 0.249, 0.8096])
me_barrel3_002.use_remesh_preserve_volume = False
me_barrel3_002.use_remesh_preserve_attributes = False
me_barrel3_002.use_mirror_vertex_groups = False
me_barrel3_002.update()
me_barrel3_001 = bpy.data.meshes.new('barrel3.001')
me_barrel3_001.from_pydata([(7.632, -7.289, 0.2602), (7.632, -4.159, 0.2602), (3.006, -7.289, 0.2602), (6.291, -4.948, -15.94), (6.291, -4.948, -25.62), (4.347, -4.948, -25.62), (4.347, -4.948, -15.94), (6.291, -6.263, -15.94), (4.347, -6.263, -15.94), (4.347, -6.263, -25.62), (6.291, -6.263, -25.62), (7.632, -4.159, -16.32), (3.006, -4.159, -16.32), (3.006, -4.159, 0.2602), (3.006, -7.289, -16.32), (7.632, -7.289, -16.32)], [], [(11, 1, 0, 15), (13, 2, 0, 1), (2, 14, 15, 0), (1, 11, 12, 13), (14, 2, 13, 12), (4, 3, 7, 10), (4, 10, 9, 5), (6, 8, 7), (6, 7, 3), (3, 4, 5, 6), (8, 9, 10, 7), (11, 15, 14, 12), (9, 8, 6, 5)])
_uv = me_barrel3_001.uv_layers.new(name='UVMap')
_uv.uv.foreach_set('vector', [0.2769, 0.6298, 0.2769, 0.7853, 0.2475, 0.7853, 0.2475, 0.6298, 0.3212, 0.7848, 0.3212, 0.8139, 0.2781, 0.8139, 0.2781, 0.7848, 0.2781, 0.7848, 0.2781, 0.6303, 0.3212, 0.6303, 0.3212, 0.7848, 0.2781, 0.7848, 0.2781, 0.6303, 0.3212, 0.6303, 0.3212, 0.7848, 0.2769, 0.6298, 0.2769, 0.7853, 0.2475, 0.7853, 0.2475, 0.6298, 0.249, 0.791, 0.2676, 0.791, 0.2676, 0.8096, 0.249, 0.8096, 0.249, 0.791, 0.2676, 0.791, 0.2676, 0.8096, 0.249, 0.8096, 0.0, 0.0, 0.0, 0.0, 0.0, 0.0, 0.0, 0.0, 0.0, 0.0, 0.0, 0.0, 0.249, 0.791, 0.2676, 0.791, 0.2676, 0.8096, 0.249, 0.8096, 0.249, 0.791, 0.2676, 0.791, 0.2676, 0.8096, 0.249, 0.8096, 0.2781, 0.6303, 0.2781, 0.6011, 0.3212, 0.6011, 0.3212, 0.6303, 0.249, 0.791, 0.2676, 0.791, 0.2676, 0.8096, 0.249, 0.8096])
me_barrel3_001.use_remesh_preserve_volume = False
me_barrel3_001.use_remesh_preserve_attributes = False
me_barrel3_001.use_mirror_vertex_groups = False
me_barrel3_001.update()
me_barrel3 = bpy.data.meshes.new('barrel3')
me_barrel3.from_pydata([(7.632, -7.289, 0.2602), (7.632, -4.159, 0.2602), (3.006, -7.289, 0.2602), (6.291, -4.948, -15.94), (6.291, -4.948, -25.62), (4.347, -4.948, -25.62), (4.347, -4.948, -15.94), (6.291, -6.263, -15.94), (4.347, -6.263, -15.94), (4.347, -6.263, -25.62), (6.291, -6.263, -25.62), (7.632, -4.159, -16.32), (3.006, -4.159, -16.32), (3.006, -4.159, 0.2602), (3.006, -7.289, -16.32), (7.632, -7.289, -16.32)], [], [(11, 1, 0, 15), (13, 2, 0, 1), (2, 14, 15, 0), (1, 11, 12, 13), (14, 2, 13, 12), (4, 3, 7, 10), (4, 10, 9, 5), (6, 8, 7), (6, 7, 3), (3, 4, 5, 6), (8, 9, 10, 7), (11, 15, 14, 12), (9, 8, 6, 5)])
_uv = me_barrel3.uv_layers.new(name='UVMap')
_uv.uv.foreach_set('vector', [0.2769, 0.6298, 0.2769, 0.7853, 0.2475, 0.7853, 0.2475, 0.6298, 0.3212, 0.7848, 0.3212, 0.8139, 0.2781, 0.8139, 0.2781, 0.7848, 0.2781, 0.7848, 0.2781, 0.6303, 0.3212, 0.6303, 0.3212, 0.7848, 0.2781, 0.7848, 0.2781, 0.6303, 0.3212, 0.6303, 0.3212, 0.7848, 0.2769, 0.6298, 0.2769, 0.7853, 0.2475, 0.7853, 0.2475, 0.6298, 0.249, 0.791, 0.2676, 0.791, 0.2676, 0.8096, 0.249, 0.8096, 0.249, 0.791, 0.2676, 0.791, 0.2676, 0.8096, 0.249, 0.8096, 0.0, 0.0, 0.0, 0.0, 0.0, 0.0, 0.0, 0.0, 0.0, 0.0, 0.0, 0.0, 0.249, 0.791, 0.2676, 0.791, 0.2676, 0.8096, 0.249, 0.8096, 0.249, 0.791, 0.2676, 0.791, 0.2676, 0.8096, 0.249, 0.8096, 0.2781, 0.6303, 0.2781, 0.6011, 0.3212, 0.6011, 0.3212, 0.6303, 0.249, 0.791, 0.2676, 0.791, 0.2676, 0.8096, 0.249, 0.8096])
me_barrel3.use_remesh_preserve_volume = False
me_barrel3.use_remesh_preserve_attributes = False
me_barrel3.use_mirror_vertex_groups = False
me_barrel3.update()

# ---- objects
ob_g1 = bpy.data.objects.new('g1', me_g2_003)
ob_g2 = bpy.data.objects.new('g2', me_g2)
ob_flare2 = bpy.data.objects.new('flare2', me_flare2)
ob_flare1 = bpy.data.objects.new('flare1', me_flare1)
ob_camera = bpy.data.objects.new('Camera', cam_camera)
ob_landgun = bpy.data.objects.new('landgun', me_landgun)
ob_f3 = bpy.data.objects.new('f3', me_f3)
ob_f1 = bpy.data.objects.new('f1', me_f2_002)
ob_f2 = bpy.data.objects.new('f2', me_f2)
ob_gun = bpy.data.objects.new('gun', me_gun)
ob_chassis = bpy.data.objects.new('chassis', me_chassis)
ob_turret2 = bpy.data.objects.new('turret2', me_turret_001)
ob_turret = bpy.data.objects.new('turret', me_turret)
ob_barrel32 = bpy.data.objects.new('barrel32', me_barrel3_007)
ob_barrel42 = bpy.data.objects.new('barrel42', me_barrel3_006)
ob_barrel12 = bpy.data.objects.new('barrel12', me_barrel3_005)
ob_barrel22 = bpy.data.objects.new('barrel22', me_barrel3_004)
ob_barrel2 = bpy.data.objects.new('barrel2', me_barrel3_003)
ob_barrel1 = bpy.data.objects.new('barrel1', me_barrel3_002)
ob_barrel4 = bpy.data.objects.new('barrel4', me_barrel3_001)
ob_barrel3 = bpy.data.objects.new('barrel3', me_barrel3)

# ---- transforms, parenting, visibility, modifiers, constraints
ob_g1.location = (0.0, 0.0, 0.0)
ob_g1.rotation_euler = (1.571, 0.0, 0.0)
ob_g1.scale = (0.05, 0.05, 0.05)
ob_g1.lineart.crease_threshold = 0.0
ob_g2.location = (0.0, 0.0, 0.0)
ob_g2.rotation_euler = (1.571, 0.0, 0.0)
ob_g2.scale = (0.05, 0.05, 0.05)
ob_g2.lineart.crease_threshold = 0.0
ob_flare2.location = (0.0, 0.0, 0.0)
ob_flare2.rotation_euler = (1.571, 0.0, 0.0)
ob_flare2.scale = (0.05, 0.05, 0.05)
ob_flare2.lineart.crease_threshold = 0.0
ob_flare1.location = (0.0, 0.0, 0.0)
ob_flare1.rotation_euler = (1.571, 0.0, 0.0)
ob_flare1.scale = (0.05, 0.05, 0.05)
ob_flare1.lineart.crease_threshold = 0.0
ob_camera.location = (7.481, -6.508, 5.344)
ob_camera.rotation_euler = (1.109, 0.01082, 0.8149)
ob_camera.lock_rotations_4d = False
ob_camera.empty_display_type = 'ARROWS'
ob_camera.color = (0.0, 0.0, 0.0, 0.0)
ob_camera.display_type = 'WIRE'
ob_camera.lineart.crease_threshold = 0.0
ob_landgun.location = (0.0, 0.0, 0.0)
ob_landgun.rotation_euler = (1.571, 0.0, 0.0)
ob_landgun.scale = (0.05, 0.05, 0.05)
ob_landgun.lineart.crease_threshold = 0.0
ob_f3.location = (0.0, 0.0, 0.0)
ob_f3.rotation_euler = (1.571, 0.0, 0.0)
ob_f3.scale = (0.05, 0.05, 0.05)
ob_f3.lineart.crease_threshold = 0.0
ob_f1.location = (0.0, 0.0, 0.0)
ob_f1.rotation_euler = (1.571, 0.0, 0.0)
ob_f1.scale = (0.05, 0.05, 0.05)
ob_f1.lineart.crease_threshold = 0.0
ob_f2.location = (0.0, 0.0, 0.0)
ob_f2.rotation_euler = (1.571, 0.0, 0.0)
ob_f2.scale = (0.05, 0.05, 0.05)
ob_f2.lineart.crease_threshold = 0.0
ob_gun.location = (0.0, 0.0, 0.0)
ob_gun.rotation_euler = (1.571, 0.0, 0.0)
ob_gun.scale = (0.05, 0.05, 0.05)
ob_gun.lineart.crease_threshold = 0.0
ob_chassis.location = (0.0, 0.0, 0.0)
ob_chassis.rotation_euler = (1.571, 0.0, 0.0)
ob_chassis.scale = (0.05, 0.05, 0.05)
ob_chassis.lineart.crease_threshold = 0.0
ob_turret2.location = (0.0, 0.0, 0.0)
ob_turret2.rotation_euler = (1.571, 0.0, 0.0)
ob_turret2.scale = (0.05, 0.05, 0.05)
ob_turret2.lineart.crease_threshold = 0.0
ob_turret.location = (0.0, 0.0, 0.0)
ob_turret.rotation_euler = (1.571, 0.0, 0.0)
ob_turret.scale = (0.05, 0.05, 0.05)
ob_turret.lineart.crease_threshold = 0.0
ob_barrel32.location = (0.0, 0.0, -0.2053)
ob_barrel32.rotation_euler = (1.571, 0.0, 0.0)
ob_barrel32.scale = (0.05, 0.05, 0.05)
ob_barrel32.lineart.crease_threshold = 0.0
ob_barrel42.location = (-0.1257, 0.0, -0.2053)
ob_barrel42.rotation_euler = (1.571, 0.0, 0.0)
ob_barrel42.scale = (0.05, 0.05, 0.05)
ob_barrel42.lineart.crease_threshold = 0.0
ob_barrel12.location = (-0.5781, 0.0, -0.2053)
ob_barrel12.rotation_euler = (1.571, 0.0, 0.0)
ob_barrel12.scale = (0.05, 0.05, 0.05)
ob_barrel12.lineart.crease_threshold = 0.0
ob_barrel22.location = (-0.4524, 0.0, -0.2053)
ob_barrel22.rotation_euler = (1.571, 0.0, 0.0)
ob_barrel22.scale = (0.05, 0.05, 0.05)
ob_barrel22.lineart.crease_threshold = 0.0
ob_barrel2.location = (-0.4524, 0.0, 0.0)
ob_barrel2.rotation_euler = (1.571, 0.0, 0.0)
ob_barrel2.scale = (0.05, 0.05, 0.05)
ob_barrel2.lineart.crease_threshold = 0.0
ob_barrel1.location = (-0.5781, 0.0, 0.0)
ob_barrel1.rotation_euler = (1.571, 0.0, 0.0)
ob_barrel1.scale = (0.05, 0.05, 0.05)
ob_barrel1.lineart.crease_threshold = 0.0
ob_barrel4.location = (-0.1257, 0.0, 0.0)
ob_barrel4.rotation_euler = (1.571, 0.0, 0.0)
ob_barrel4.scale = (0.05, 0.05, 0.05)
ob_barrel4.lineart.crease_threshold = 0.0
ob_barrel3.location = (0.0, 0.0, 0.0)
ob_barrel3.rotation_euler = (1.571, 0.0, 0.0)
ob_barrel3.scale = (0.05, 0.05, 0.05)
ob_barrel3.lineart.crease_threshold = 0.0

# ---- collection membership
col_collection_1.objects.link(ob_g1)
col_collection_1.objects.link(ob_g2)
col_collection_1.objects.link(ob_flare2)
col_collection_1.objects.link(ob_flare1)
col_collection_1.objects.link(ob_camera)
col_collection_2.objects.link(ob_landgun)
col_collection_3.objects.link(ob_f3)
col_collection_4.objects.link(ob_f1)
col_collection_4.objects.link(ob_f2)
col_collection_5.objects.link(ob_gun)
col_collection_6.objects.link(ob_chassis)
col_collection_11.objects.link(ob_turret2)
col_collection_11.objects.link(ob_turret)
col_collection_13.objects.link(ob_barrel32)
col_collection_13.objects.link(ob_barrel42)
col_collection_13.objects.link(ob_barrel12)
col_collection_13.objects.link(ob_barrel22)
col_collection_13.objects.link(ob_barrel2)
col_collection_13.objects.link(ob_barrel1)
col_collection_13.objects.link(ob_barrel4)
col_collection_13.objects.link(ob_barrel3)

# ---- scene / render settings (as saved in the file)
scene.camera = ob_camera
scene.frame_start = 1; scene.frame_end = 250; scene.frame_set(1)
scene.render.engine = 'BLENDER_EEVEE_NEXT'
scene.render.image_settings.color_mode = 'RGB'
scene.render.image_settings.compression = 90
scene.render.resolution_percentage = 50
scene.render.dither_intensity = 0.0
scene.render.bake_margin = 2
scene.render.bake_bias = 0.0
scene.cycles.use_denoising = False
scene.cycles.samples = 10
scene.cycles.sampling_pattern = 'TABULATED_SOBOL'
scene.cycles.light_sampling_threshold = 0.0
scene.cycles.use_adaptive_sampling = False
scene.cycles.use_light_tree = False
scene.cycles.blur_glossy = 0.0
scene.cycles.volume_bounces = 1
scene.cycles.pixel_filter_type = 'GAUSSIAN'
scene.cycles.sample_clamp_indirect = 0.0
scene.view_settings.view_transform = 'Standard'
bpy.context.view_layer.update()

# ---- added for rendering (the .blend has no usable light): sun
light_auto_sun = bpy.data.lights.new('AutoSun', 'SUN')
light_auto_sun.energy = 3.0
light_auto_sun.angle = 0.0523599
ob_auto_sun = bpy.data.objects.new('AutoSun', light_auto_sun)
scene.collection.objects.link(ob_auto_sun)
ob_auto_sun.rotation_euler = (0.872665, 0.174533, 0.523599)
bpy.context.view_layer.update()
